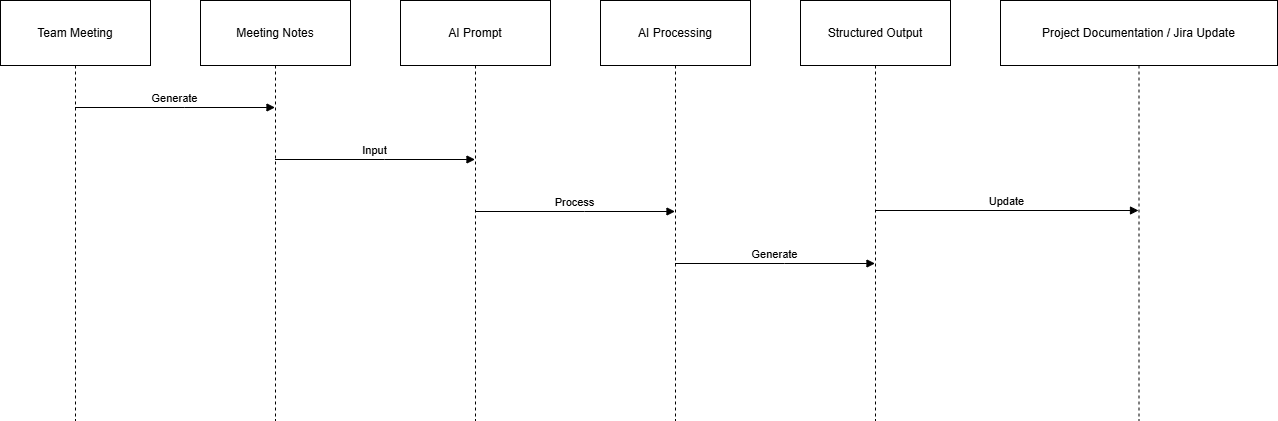

The diagram above was exported from draw.io. Its source (the exported page's mxGraphModel, read from the mxfile embedded in the PNG):
<mxGraphModel dx="1426" dy="743" grid="1" gridSize="10" guides="1" tooltips="1" connect="1" arrows="1" fold="1" page="1" pageScale="1" pageWidth="850" pageHeight="1100" math="0" shadow="0">
  <root>
    <mxCell id="0" />
    <mxCell id="1" parent="0" />
    <mxCell id="XwjCYUBqP77FHP96Ax7q-1" parent="1" style="shape=umlLifeline;perimeter=lifelinePerimeter;whiteSpace=wrap;container=1;dropTarget=0;collapsible=0;recursiveResize=0;outlineConnect=0;portConstraint=eastwest;newEdgeStyle={&quot;edgeStyle&quot;:&quot;elbowEdgeStyle&quot;,&quot;elbow&quot;:&quot;vertical&quot;,&quot;curved&quot;:0,&quot;rounded&quot;:0};size=65;" value="Team Meeting" vertex="1">
      <mxGeometry height="420" width="150" x="20" y="20" as="geometry" />
    </mxCell>
    <mxCell id="XwjCYUBqP77FHP96Ax7q-2" parent="1" style="shape=umlLifeline;perimeter=lifelinePerimeter;whiteSpace=wrap;container=1;dropTarget=0;collapsible=0;recursiveResize=0;outlineConnect=0;portConstraint=eastwest;newEdgeStyle={&quot;edgeStyle&quot;:&quot;elbowEdgeStyle&quot;,&quot;elbow&quot;:&quot;vertical&quot;,&quot;curved&quot;:0,&quot;rounded&quot;:0};size=65;" value="Meeting Notes" vertex="1">
      <mxGeometry height="420" width="150" x="220" y="20" as="geometry" />
    </mxCell>
    <mxCell id="XwjCYUBqP77FHP96Ax7q-3" parent="1" style="shape=umlLifeline;perimeter=lifelinePerimeter;whiteSpace=wrap;container=1;dropTarget=0;collapsible=0;recursiveResize=0;outlineConnect=0;portConstraint=eastwest;newEdgeStyle={&quot;edgeStyle&quot;:&quot;elbowEdgeStyle&quot;,&quot;elbow&quot;:&quot;vertical&quot;,&quot;curved&quot;:0,&quot;rounded&quot;:0};size=65;" value="AI Prompt" vertex="1">
      <mxGeometry height="420" width="150" x="420" y="20" as="geometry" />
    </mxCell>
    <mxCell id="XwjCYUBqP77FHP96Ax7q-4" parent="1" style="shape=umlLifeline;perimeter=lifelinePerimeter;whiteSpace=wrap;container=1;dropTarget=0;collapsible=0;recursiveResize=0;outlineConnect=0;portConstraint=eastwest;newEdgeStyle={&quot;edgeStyle&quot;:&quot;elbowEdgeStyle&quot;,&quot;elbow&quot;:&quot;vertical&quot;,&quot;curved&quot;:0,&quot;rounded&quot;:0};size=65;" value="AI Processing" vertex="1">
      <mxGeometry height="420" width="150" x="620" y="20" as="geometry" />
    </mxCell>
    <mxCell id="XwjCYUBqP77FHP96Ax7q-5" parent="1" style="shape=umlLifeline;perimeter=lifelinePerimeter;whiteSpace=wrap;container=1;dropTarget=0;collapsible=0;recursiveResize=0;outlineConnect=0;portConstraint=eastwest;newEdgeStyle={&quot;edgeStyle&quot;:&quot;elbowEdgeStyle&quot;,&quot;elbow&quot;:&quot;vertical&quot;,&quot;curved&quot;:0,&quot;rounded&quot;:0};size=65;" value="Structured Output" vertex="1">
      <mxGeometry height="420" width="150" x="820" y="20" as="geometry" />
    </mxCell>
    <mxCell id="XwjCYUBqP77FHP96Ax7q-6" parent="1" style="shape=umlLifeline;perimeter=lifelinePerimeter;whiteSpace=wrap;container=1;dropTarget=0;collapsible=0;recursiveResize=0;outlineConnect=0;portConstraint=eastwest;newEdgeStyle={&quot;edgeStyle&quot;:&quot;elbowEdgeStyle&quot;,&quot;elbow&quot;:&quot;vertical&quot;,&quot;curved&quot;:0,&quot;rounded&quot;:0};size=65;" value="Project Documentation / Jira Update" vertex="1">
      <mxGeometry height="420" width="277" x="1020" y="20" as="geometry" />
    </mxCell>
    <mxCell id="XwjCYUBqP77FHP96Ax7q-7" edge="1" parent="1" source="XwjCYUBqP77FHP96Ax7q-1" style="verticalAlign=bottom;edgeStyle=elbowEdgeStyle;elbow=vertical;curved=0;rounded=0;endArrow=block;" target="XwjCYUBqP77FHP96Ax7q-2" value="Generate">
      <mxGeometry relative="1" as="geometry">
        <Array as="points">
          <mxPoint x="204" y="127" />
        </Array>
      </mxGeometry>
    </mxCell>
    <mxCell id="XwjCYUBqP77FHP96Ax7q-8" edge="1" parent="1" source="XwjCYUBqP77FHP96Ax7q-2" style="verticalAlign=bottom;edgeStyle=elbowEdgeStyle;elbow=vertical;curved=0;rounded=0;endArrow=block;" target="XwjCYUBqP77FHP96Ax7q-3" value="Input">
      <mxGeometry relative="1" as="geometry">
        <Array as="points">
          <mxPoint x="404" y="179" />
        </Array>
      </mxGeometry>
    </mxCell>
    <mxCell id="XwjCYUBqP77FHP96Ax7q-9" edge="1" parent="1" source="XwjCYUBqP77FHP96Ax7q-3" style="verticalAlign=bottom;edgeStyle=elbowEdgeStyle;elbow=vertical;curved=0;rounded=0;endArrow=block;" target="XwjCYUBqP77FHP96Ax7q-4" value="Process">
      <mxGeometry relative="1" as="geometry">
        <Array as="points">
          <mxPoint x="604" y="231" />
        </Array>
      </mxGeometry>
    </mxCell>
    <mxCell id="XwjCYUBqP77FHP96Ax7q-10" edge="1" parent="1" source="XwjCYUBqP77FHP96Ax7q-4" style="verticalAlign=bottom;edgeStyle=elbowEdgeStyle;elbow=vertical;curved=0;rounded=0;endArrow=block;" target="XwjCYUBqP77FHP96Ax7q-5" value="Generate">
      <mxGeometry relative="1" as="geometry">
        <Array as="points">
          <mxPoint x="804" y="283" />
        </Array>
      </mxGeometry>
    </mxCell>
    <mxCell id="XwjCYUBqP77FHP96Ax7q-11" edge="1" parent="1" source="XwjCYUBqP77FHP96Ax7q-5" style="verticalAlign=bottom;edgeStyle=elbowEdgeStyle;elbow=vertical;curved=0;rounded=0;endArrow=block;" target="XwjCYUBqP77FHP96Ax7q-6" value="Update">
      <mxGeometry relative="1" as="geometry">
        <Array as="points">
          <mxPoint x="1035" y="335" />
        </Array>
      </mxGeometry>
    </mxCell>
  </root>
</mxGraphModel>